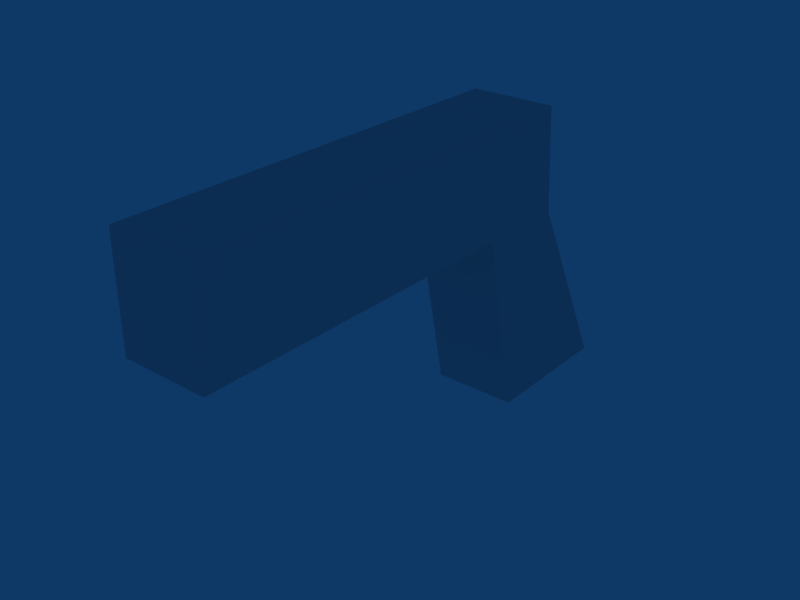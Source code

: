 # Source: pistol.blend  (saved by Blender 2.49.2; exported with 4.5.12 LTS)
import bpy
from mathutils import Matrix  # noqa: F401  (used for matrix-valued properties, if any)

bpy.ops.wm.read_factory_settings(use_empty=True)
scene = bpy.context.scene
scene.name = 'Scene'

# ---- collections
col_collection_1 = bpy.data.collections.new('Collection 1'); scene.collection.children.link(col_collection_1)

# ---- world
world_world = bpy.data.worlds.new('World'); scene.world = world_world
world_world.color = (0.05656, 0.2208, 0.4)
world_world.use_sun_shadow = False
world_world.sun_shadow_jitter_overblur = 0.0
world_world.cycles.sampling_method = 'MANUAL'
world_world.cycles.sample_map_resolution = 256

# ---- meshes
me_cube_001 = bpy.data.meshes.new('Cube.001')
me_cube_001.from_pydata([(0.02344, 0.05764, -0.05451), (-0.02344, 0.05764, -0.05451), (0.02344, 0.003229, 0.108), (0.02344, -0.2311, 0.108), (-0.02344, -0.2311, 0.108), (-0.02344, 0.003229, 0.108), (0.02344, -0.2311, 0.04966), (0.02344, 0.00699, 0.04966), (-0.02344, -0.2311, 0.04966), (-0.02344, 0.00699, 0.04966), (0.02344, -0.02182, -0.05451), (-0.02344, -0.02182, -0.05451), (0.02344, -0.04335, 0.108), (-0.02344, -0.04335, 0.108), (0.02344, -0.04335, 0.04966), (-0.02344, -0.04335, 0.04966)], [], [(6, 3, 4, 8), (2, 7, 9, 5), (7, 0, 1, 9), (0, 10, 11, 1), (5, 13, 12, 2), (13, 4, 3, 12), (10, 0, 7, 14), (2, 12, 14, 7), (12, 3, 6, 14), (15, 9, 1, 11), (4, 13, 15, 8), (13, 5, 9, 15), (6, 8, 15, 14), (11, 10, 14, 15)])
_uv = me_cube_001.uv_layers.new(name='UVTex')
_uv.uv.foreach_set('vector', [0.8967, 0.01773, 0.9912, 0.01773, 0.9912, 0.1123, 0.8967, 0.1123, 0.3858, 0.6696, 0.6169, 0.6696, 0.6169, 0.9007, 0.3858, 0.9007, 0.3843, 0.5421, 0.3838, 0.03416, 0.6844, 0.0332, 0.6849, 0.5412, 0.8937, 0.3886, 0.9502, 0.3886, 0.9502, 0.4451, 0.8937, 0.4451, 0.9627, 0.9153, 0.8445, 0.9128, 0.8499, 0.6674, 0.9681, 0.6699, 0.7857, 0.8399, 0.01117, 0.8399, 0.01117, 0.7264, 0.7857, 0.7264, 0.03483, 0.08775, 0.4401, 0.08775, 0.4401, 0.4931, 0.03483, 0.4931, 0.4569, 0.8427, 0.5752, 0.8426, 0.5754, 0.9193, 0.4475, 0.9194, 0.7857, 0.7264, 0.01117, 0.7264, 0.01117, 0.5851, 0.7857, 0.5851, 0.03483, 0.08775, 0.4401, 0.08775, 0.4401, 0.4931, 0.03483, 0.4931, 0.01117, 0.8399, 0.7857, 0.8399, 0.7857, 0.9811, 0.01117, 0.9811, 0.5723, 0.795, 0.454, 0.7951, 0.4443, 0.702, 0.5721, 0.7018, 0.2915, 0.6001, 0.5573, 0.6001, 0.5573, 0.8658, 0.2915, 0.8658, 0.03751, 0.07118, 0.4265, 0.07118, 0.4265, 0.4601, 0.03751, 0.4601])
me_cube_001.use_remesh_preserve_volume = False
me_cube_001.use_remesh_preserve_attributes = False
me_cube_001.use_mirror_vertex_groups = False
me_cube_001.update()

# ---- objects
ob_cube = bpy.data.objects.new('Cube', me_cube_001)

# ---- transforms, parenting, visibility, modifiers, constraints
ob_cube.location = (0.0, 0.0, 0.0)
ob_cube.lock_rotations_4d = False
ob_cube.empty_display_type = 'ARROWS'
ob_cube.lineart.crease_threshold = 0.0

# ---- collection membership
col_collection_1.objects.link(ob_cube)

# ---- scene / render settings (as saved in the file)
scene.frame_start = 1; scene.frame_end = 250; scene.frame_set(1)
scene.render.engine = 'BLENDER_EEVEE_NEXT'
scene.render.image_settings.file_format = 'JPEG'
scene.render.image_settings.color_mode = 'RGB'
scene.render.image_settings.compression = 90
scene.render.resolution_x = 800
scene.render.resolution_y = 600
scene.render.pixel_aspect_x = 100.0
scene.render.pixel_aspect_y = 100.0
scene.render.fps = 25
scene.render.dither_intensity = 0.0
scene.render.use_compositing = False
scene.render.use_sequencer = False
scene.render.bake_margin = 2
scene.render.bake_bias = 0.0
scene.render.use_stamp_time = False
scene.render.use_stamp_date = False
scene.render.use_stamp_frame = False
scene.render.use_stamp_camera = False
scene.render.use_stamp_scene = False
scene.render.use_stamp_filename = False
scene.render.use_stamp_render_time = False
scene.render.stamp_font_size = 0
scene.cycles.use_denoising = False
scene.cycles.samples = 10
scene.cycles.sampling_pattern = 'TABULATED_SOBOL'
scene.cycles.light_sampling_threshold = 0.0
scene.cycles.use_adaptive_sampling = False
scene.cycles.use_light_tree = False
scene.cycles.blur_glossy = 0.0
scene.cycles.volume_bounces = 1
scene.cycles.pixel_filter_type = 'GAUSSIAN'
scene.cycles.sample_clamp_indirect = 0.0
scene.view_settings.view_transform = 'Raw'
bpy.context.view_layer.update()

# ---- added for rendering (the .blend has no active camera): camera
cam_auto = bpy.data.cameras.new('AutoCamera')
cam_auto.lens = 50.0
cam_auto.sensor_width = 36.0
cam_auto.clip_end = 1000.0
ob_auto_camera = bpy.data.objects.new('AutoCamera', cam_auto)
scene.collection.objects.link(ob_auto_camera)
ob_auto_camera.location = (0.309654, -0.458338, 0.274478)
ob_auto_camera.rotation_euler = (1.09748, -7.21219e-08, 0.694738)
scene.camera = ob_auto_camera
bpy.context.view_layer.update()
